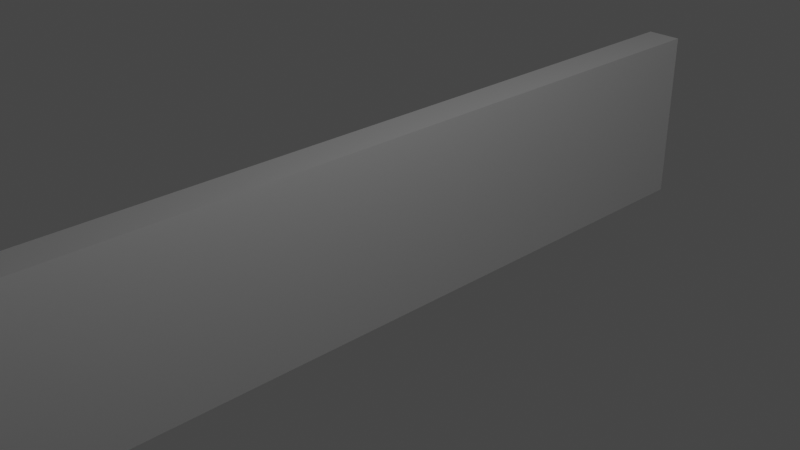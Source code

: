 # Source: Walls.blend  (saved by Blender 2.91.10; exported with 4.5.12 LTS)
import bpy
from mathutils import Matrix  # noqa: F401  (used for matrix-valued properties, if any)

bpy.ops.wm.read_factory_settings(use_empty=True)
scene = bpy.context.scene
scene.name = 'Scene'

# ---- collections
col_collection = bpy.data.collections.new('Collection'); scene.collection.children.link(col_collection)

# ---- images (referenced by path relative to the original .blend; pixels are not part of the script)
import os
ASSET_DIR = os.environ.get("B2B_ASSET_DIR", "")  # directory of the original .blend (textures are referenced by path, not embedded)
HERE = os.path.dirname(os.path.abspath(__file__))  # packed textures are extracted next to this script under _unpacked/

def load_image(name, relpath, width, height, colorspace="sRGB"):
    """Load a texture the original file referenced (path relative to the .blend, or extracted next to this script)."""
    p = next((c for c in (os.path.join(HERE, relpath), os.path.join(ASSET_DIR, relpath)) if relpath and os.path.exists(c)), "")
    if p:
        img = bpy.data.images.load(p, check_existing=True)
        img.name = name
    else:  # same state as the original file: an image datablock whose file is absent (Cycles renders it pink)
        img = bpy.data.images.new(name, width, height)
        img.source = "FILE"
        img.filepath = "//" + (relpath or name)
    img.colorspace_settings.name = colorspace
    return img
img_fsg_letters_png = load_image('FSG Letters.png', 'FSG Letters.png', 1024, 1024, 'sRGB')
img_asics_png = load_image('asics.png', 'asics.png', 1024, 1024, 'sRGB')

# ---- materials (node trees are filled in below, after node groups)
mat_material = bpy.data.materials.new('Material')
mat_material.alpha_threshold = 0.0
mat_material.line_color = (0.0, 0.0, 0.0, 1.0)
mat_material_002 = bpy.data.materials.new('Material.002')
mat_material_003 = bpy.data.materials.new('Material.003')

# ---- material node trees
mat_material.use_nodes = True; mat_material.node_tree.nodes.clear()
_N = mat_material.node_tree.nodes; _L = mat_material.node_tree.links
n0 = _N.new('ShaderNodeOutputMaterial'); n0.name = 'Material Output'; n0.location = (300, 300)
n1 = _N.new('ShaderNodeBsdfPrincipled'); n1.name = 'Principled BSDF'; n1.location = (10, 300)
n1.distribution = 'GGX'
n1.subsurface_method = 'BURLEY'
n1.inputs[2].default_value = 0.4
n1.inputs[3].default_value = 1.45
n1.inputs[27].default_value = (0.0, 0.0, 0.0, 1.0)
n1.inputs[28].default_value = 1.0
n2 = _N.new('ShaderNodeTexImage'); n2.name = 'Image Texture'; n2.location = (-424, 210)
n2.image = img_fsg_letters_png
_L.new(n1.outputs[0], n0.inputs[0])
_L.new(n2.outputs[0], n1.inputs[0])
n0.is_active_output = True
mat_material_002.use_nodes = True; mat_material_002.node_tree.nodes.clear()
_N = mat_material_002.node_tree.nodes; _L = mat_material_002.node_tree.links
n0 = _N.new('ShaderNodeOutputMaterial'); n0.name = 'Material Output'; n0.location = (300, 300)
n1 = _N.new('ShaderNodeBsdfPrincipled'); n1.name = 'Principled BSDF'; n1.location = (-238, 250)
n1.distribution = 'GGX'
n1.subsurface_method = 'BURLEY'
n1.inputs[2].default_value = 0.546
n1.inputs[3].default_value = 0.0
n1.inputs[27].default_value = (0.0, 0.0, 0.0, 1.0)
n1.inputs[28].default_value = 1.0
n2 = _N.new('ShaderNodeTexImage'); n2.name = 'Image Texture'; n2.location = (-595, 64)
n2.image = img_asics_png
_L.new(n1.outputs[0], n0.inputs[0])
_L.new(n2.outputs[0], n1.inputs[0])
n0.is_active_output = True
mat_material_003.use_nodes = True; mat_material_003.node_tree.nodes.clear()
_N = mat_material_003.node_tree.nodes; _L = mat_material_003.node_tree.links

# ---- world
world_world = bpy.data.worlds.new('World'); scene.world = world_world
world_world.use_nodes = True; world_world.node_tree.nodes.clear()
_N = world_world.node_tree.nodes; _L = world_world.node_tree.links
n0 = _N.new('ShaderNodeOutputWorld'); n0.name = 'World Output'; n0.location = (300, 300)
n1 = _N.new('ShaderNodeBackground'); n1.name = 'Background'; n1.location = (10, 300)
n1.inputs[0].default_value = (0.05088, 0.05088, 0.05088, 1.0)
_L.new(n1.outputs[0], n0.inputs[0])
n0.is_active_output = True
world_world.color = (0.05088, 0.05088, 0.05088)
world_world.use_sun_shadow = False
world_world.sun_shadow_jitter_overblur = 0.0

# ---- cameras
cam_camera = bpy.data.cameras.new('Camera')
cam_camera.clip_end = 100.0
cam_camera.ortho_scale = 7.314

# ---- lights
light_light = bpy.data.lights.new('Light', 'POINT')
light_light.transmission_factor = 0.0
light_light.energy = 1000.0
light_light.shadow_soft_size = 0.1
light_light.shadow_maximum_resolution = 0.006
light_light.use_absolute_resolution = True

# ---- meshes
me_cube = bpy.data.meshes.new('Cube')
me_cube.from_pydata([(1.0, 1.0, 1.0), (1.0, 1.0, -1.0), (1.0, -1.0, 1.0), (1.0, -1.0, -1.0), (-1.0, 1.0, 1.0), (-1.0, 1.0, -1.0), (-1.0, -1.0, 1.0), (-1.0, -1.0, -1.0)], [], [(0, 4, 6, 2), (3, 2, 6, 7), (7, 6, 4, 5), (5, 1, 3, 7), (1, 0, 2, 3), (5, 4, 0, 1)])
me_cube.polygons.foreach_set('material_index', [1, 1, 1, 1, 1, 1])
_uv = me_cube.uv_layers.new(name='UVMap')
_uv.uv.foreach_set('vector', [0.6026, 0.01511, 0.8526, 0.01511, 0.8526, 0.2651, 0.6026, 0.2651, 0.428, 0.04254, 0.678, 0.04254, 0.678, 0.2925, 0.428, 0.2925, 0.04895, 0.1923, 0.04895, 0.8249, 0.9588, 0.8249, 0.9588, 0.1923, 0.181, 0.6703, 0.431, 0.6703, 0.431, 0.9203, 0.181, 0.9203, 0.2699, 0.04664, 0.5199, 0.04664, 0.5199, 0.2966, 0.2699, 0.2966, 0.4199, 0.05127, 0.6699, 0.05127, 0.6699, 0.3013, 0.4199, 0.3013])
me_cube.materials.append(mat_material)
me_cube.materials.append(mat_material_002)
me_cube.materials.append(mat_material_003)
me_cube.use_remesh_preserve_volume = False
me_cube.use_remesh_preserve_attributes = False
me_cube.use_mirror_vertex_groups = False
me_cube.update()

# ---- objects
ob_cube = bpy.data.objects.new('Cube', me_cube)
ob_light = bpy.data.objects.new('Light', light_light)
ob_camera = bpy.data.objects.new('Camera', cam_camera)

# ---- transforms, parenting, visibility, modifiers, constraints
ob_cube.location = (0.0, 0.0, 0.0)
ob_cube.scale = (-0.1989, 4.434, 1.0)
ob_cube.lock_rotations_4d = False
ob_cube.empty_display_type = 'ARROWS'
ob_cube.lineart.crease_threshold = 0.0
ob_light.location = (4.076, 1.005, 5.904)
ob_light.rotation_euler = (0.6503, 0.05522, 1.866)
ob_light.lock_rotations_4d = False
ob_light.empty_display_type = 'ARROWS'
ob_light.color = (0.0, 0.0, 0.0, 0.0)
ob_light.lineart.crease_threshold = 0.0
ob_camera.location = (7.359, -6.926, 4.958)
ob_camera.rotation_euler = (1.109, 0.0, 0.8149)
ob_camera.lock_rotations_4d = False
ob_camera.empty_display_type = 'ARROWS'
ob_camera.color = (0.0, 0.0, 0.0, 0.0)
ob_camera.display_type = 'WIRE'
ob_camera.lineart.crease_threshold = 0.0

# ---- collection membership
col_collection.objects.link(ob_cube)
col_collection.objects.link(ob_light)
col_collection.objects.link(ob_camera)

# ---- scene / render settings (as saved in the file)
scene.camera = ob_camera
scene.frame_start = 1; scene.frame_end = 250; scene.frame_set(1)
scene.render.engine = 'CYCLES'
scene.cycles.use_denoising = False
scene.cycles.samples = 128
scene.cycles.sampling_pattern = 'TABULATED_SOBOL'
scene.cycles.use_adaptive_sampling = False
scene.cycles.use_light_tree = False
scene.view_settings.view_transform = 'Filmic'
bpy.context.view_layer.update()
